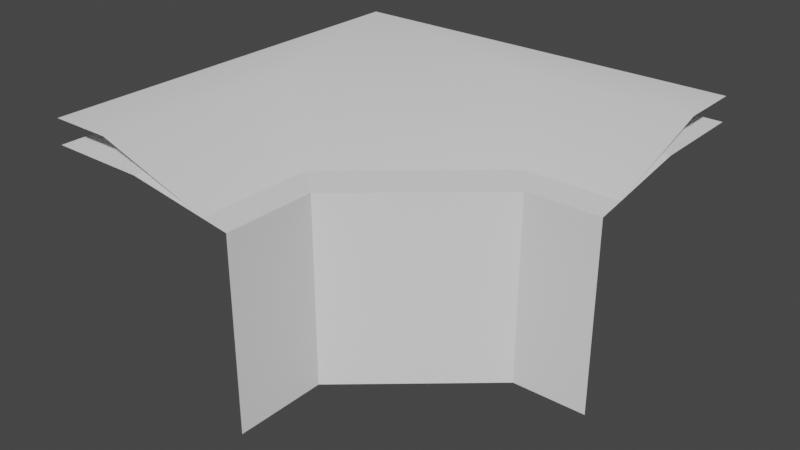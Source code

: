 # Source: co_hi_cliff_1-0.blend  (saved by Blender 3.2.14; exported with 4.5.12 LTS)
import bpy
from mathutils import Matrix  # noqa: F401  (used for matrix-valued properties, if any)

bpy.ops.wm.read_factory_settings(use_empty=True)
scene = bpy.context.scene
scene.name = 'Scene'

# ---- collections
col_collection = bpy.data.collections.new('Collection'); scene.collection.children.link(col_collection)

# ---- world
world_world = bpy.data.worlds.new('World'); scene.world = world_world
world_world.use_nodes = True; world_world.node_tree.nodes.clear()
_N = world_world.node_tree.nodes; _L = world_world.node_tree.links
n0 = _N.new('ShaderNodeOutputWorld'); n0.name = 'World Output'; n0.location = (300, 300)
n1 = _N.new('ShaderNodeBackground'); n1.name = 'Background'; n1.location = (10, 300)
n1.inputs[0].default_value = (0.05088, 0.05088, 0.05088, 1.0)
_L.new(n1.outputs[0], n0.inputs[0])
n0.is_active_output = True
world_world.color = (0.05088, 0.05088, 0.05088)
world_world.use_sun_shadow = False
world_world.sun_shadow_jitter_overblur = 0.0

# ---- meshes
me_plane_005 = bpy.data.meshes.new('Plane.005')
me_plane_005.from_pydata([(-0.5, -0.5, 0.0), (0.5, 0.0, -0.04021), (-0.5, 0.5, 0.0), (0.5, 0.5, 0.0), (-4.47e-08, -0.5, -0.04021), (-3.775e-08, -0.2756, -0.04021), (0.3196, 0.0, -0.04021), (0.5, 0.0, -0.5), (-4.371e-08, -0.5, -0.5), (-3.676e-08, -0.2756, -0.5), (0.3196, 0.0, -0.5), (-0.2613, -0.5, 0.0), (0.5, 0.2613, 0.0), (-0.2613, -0.07059, 0.0), (0.1271, 0.2613, 0.0)], [], [(13, 5, 6, 14), (6, 5, 9, 10), (5, 4, 8, 9), (1, 6, 10, 7), (6, 1, 12, 14), (2, 13, 14), (3, 2, 14, 12), (2, 0, 11, 13), (11, 4, 5, 13)])
_uv = me_plane_005.uv_layers.new(name='UVMap')
_uv.uv.foreach_set('vector', [0.25, 0.5, 0.5, 0.0, 0.75, 0.0, 0.375, 0.5, 0.75, 0.0, 0.5, 0.0, 0.5, 0.0, 0.75, 0.0, 0.5, 0.0, 0.25, 0.0, 0.25, 0.0, 0.5, 0.0, 1.0, 0.0, 0.75, 0.0, 0.75, 0.0, 1.0, 0.0, 0.75, 0.0, 1.0, 0.0, 0.0, 0.0, 0.375, 0.5, 0.0, 1.0, 0.25, 0.5, 0.375, 0.5, 0.0, 0.0, 0.0, 1.0, 0.375, 0.5, 0.0, 0.0, 0.0, 1.0, 0.0, 0.0, 0.0, 0.0, 0.25, 0.5, 0.0, 0.0, 0.25, 0.0, 0.5, 0.0, 0.25, 0.5])
me_plane_005.update()
me_plane_006 = bpy.data.meshes.new('Plane.006')
me_plane_006.from_pydata([(-0.5, -0.5, 0.06), (-0.06621, -0.5, -0.03002), (-0.5, 0.5, 0.06), (0.5, 0.5, 0.06), (-0.3481, -0.5, 0.06), (0.5, 0.06621, -0.03002), (0.5, 0.3481, 0.06), (-0.06621, -0.2237, -0.03002), (0.2708, 0.06621, -0.03002), (0.06985, 0.3481, 0.06), (-0.3481, -0.006832, 0.06)], [], [(9, 10, 7, 8), (6, 9, 8, 5), (1, 7, 10, 4), (0, 4, 10, 9, 6, 3, 2)])
me_plane_006.polygons.foreach_set('use_smooth', [True] * 4)
_uv = me_plane_006.uv_layers.new(name='UVMap')
_uv.uv.foreach_set('vector', [0.0, 0.0, 0.0, 0.0, 0.0, 0.0, 0.0, 0.0, 0.0, 0.0, 0.0, 0.0, 0.0, 0.0, 0.0, 0.0, 0.0, 0.0, 0.0, 0.0, 0.0, 0.0, 0.0, 0.0, 0.0, 0.0, 0.0, 0.0, 0.0, 0.0, 0.0, 0.0, 0.0, 0.0, 0.0, 0.0, 0.0, 0.0])
me_plane_006.update()

# ---- objects
ob_rock = bpy.data.objects.new('Rock', me_plane_005)
ob_grass = bpy.data.objects.new('Grass', me_plane_006)

# ---- transforms, parenting, visibility, modifiers, constraints
ob_rock.location = (0.0, 0.0, 0.0)
ob_grass.location = (0.0, 0.0, 0.0)

# ---- collection membership
col_collection.objects.link(ob_rock)
col_collection.objects.link(ob_grass)

# ---- scene / render settings (as saved in the file)
scene.frame_start = 1; scene.frame_end = 250; scene.frame_set(1)
scene.render.engine = 'BLENDER_EEVEE_NEXT'
scene.cycles.sampling_pattern = 'TABULATED_SOBOL'
scene.cycles.use_light_tree = False
scene.view_settings.view_transform = 'Filmic'
bpy.context.view_layer.update()

# ---- added for rendering (the .blend has no active camera and no usable light): camera, sun
cam_auto = bpy.data.cameras.new('AutoCamera')
cam_auto.lens = 50.0
cam_auto.sensor_width = 36.0
cam_auto.clip_end = 1000.0
ob_auto_camera = bpy.data.objects.new('AutoCamera', cam_auto)
scene.collection.objects.link(ob_auto_camera)
ob_auto_camera.location = (1.40731, -1.68878, 0.905852)
ob_auto_camera.rotation_euler = (1.09748, -7.21219e-08, 0.694738)
scene.camera = ob_auto_camera
light_auto_sun = bpy.data.lights.new('AutoSun', 'SUN')
light_auto_sun.energy = 3.0
light_auto_sun.angle = 0.0523599
ob_auto_sun = bpy.data.objects.new('AutoSun', light_auto_sun)
scene.collection.objects.link(ob_auto_sun)
ob_auto_sun.rotation_euler = (0.872665, 0.174533, 0.523599)
bpy.context.view_layer.update()
